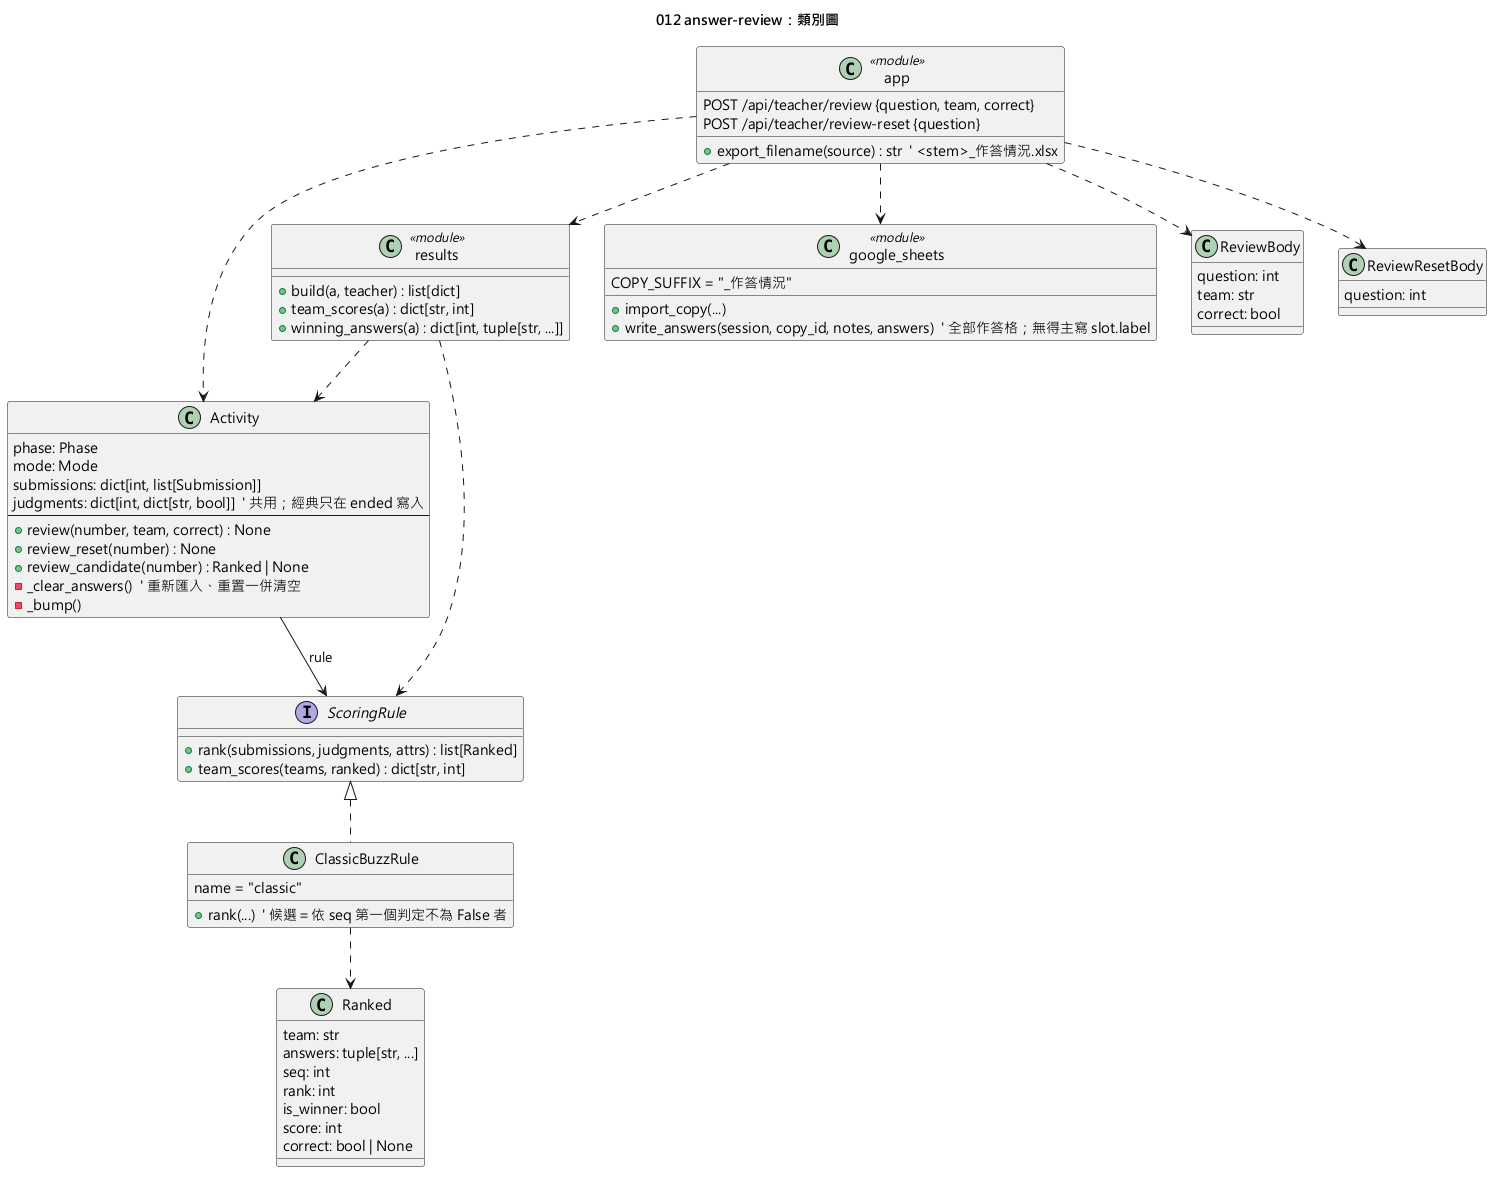

The diagram above was rendered by PlantUML. Its source (embedded in the PNG):
@startuml 012-answer-review-class
skinparamlocked defaultFontName Microsoft JhengHei
title 012 answer-review：類別圖

class Activity {
  phase: Phase
  mode: Mode
  submissions: dict[int, list[Submission]]
  judgments: dict[int, dict[str, bool]]  ' 共用；經典只在 ended 寫入
  --
  + review(number, team, correct) : None
  + review_reset(number) : None
  + review_candidate(number) : Ranked | None
  - _clear_answers()  ' 重新匯入、重置一併清空
  - _bump()
}

interface ScoringRule {
  + rank(submissions, judgments, attrs) : list[Ranked]
  + team_scores(teams, ranked) : dict[str, int]
}

class ClassicBuzzRule {
  name = "classic"
  + rank(...)  ' 候選＝依 seq 第一個判定不為 False 者
}

class Ranked {
  team: str
  answers: tuple[str, ...]
  seq: int
  rank: int
  is_winner: bool
  score: int
  correct: bool | None
}

class "results" as Results <<module>> {
  + build(a, teacher) : list[dict]
  + team_scores(a) : dict[str, int]
  + winning_answers(a) : dict[int, tuple[str, ...]]
}

class "google_sheets" as GS <<module>> {
  COPY_SUFFIX = "_作答情況"
  + import_copy(...)
  + write_answers(session, copy_id, notes, answers)  ' 全部作答格；無得主寫 slot.label
}

class "app" as App <<module>> {
  + export_filename(source) : str  ' <stem>_作答情況.xlsx
  POST /api/teacher/review {question, team, correct}
  POST /api/teacher/review-reset {question}
}

class ReviewBody {
  question: int
  team: str
  correct: bool
}

class ReviewResetBody {
  question: int
}

ScoringRule <|.. ClassicBuzzRule
ClassicBuzzRule ..> Ranked
Activity --> ScoringRule : rule
Results ..> Activity
Results ..> ScoringRule
App ..> Activity
App ..> Results
App ..> GS
App ..> ReviewBody
App ..> ReviewResetBody
@enduml